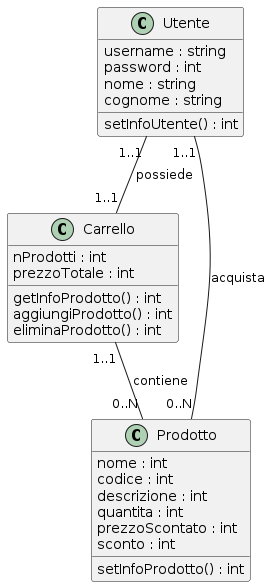

The diagram above was rendered by PlantUML. Its source (embedded in the PNG):
@startuml
class Carrello{
nProdotti : int
prezzoTotale : int
'vado a riprendere la classe prodotto, visualizzando pero degli attributi differenti'


getInfoProdotto() : int
  'di info del prodotto vado a prendere lo sconto, il prezzo e la quantita'
aggiungiProdotto() : int
  'aumento la quantita del prodotto nel caso in cui venga aggiunto'
eliminaProdotto() : int
  'diminuisco la quantita del prodotto nel caso in cui venga eliminato'
  'per eliminato non intendo eliminare completamente tutti i prodotti, ma diminuire la quantita di prodotti'

}

class Prodotto {
nome : int
  'es. Logitech G502'
codice : int
'es NGHBRY57828'
descrizione : int
  'es. Mouse 23000 DPI'
quantita : int
prezzoScontato : int
sconto : int
  
setInfoProdotto() : int
}


class Utente {
username : string
password : int
nome : string
cognome : string

setInfoUtente() : int
}

Utente "1..1" -- "1..1"Carrello : possiede
Carrello "1..1" -- "0..N" Prodotto : contiene
Utente "1..1" -- "0..N" Prodotto : acquista
'è l'utente che acquista un prodotto'
@enduml